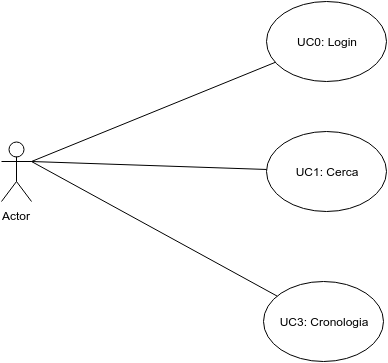

The diagram above was exported from draw.io. Its source (the exported page's mxGraphModel, read from the mxfile embedded in the PNG):
<mxGraphModel dx="1369" dy="750" grid="1" gridSize="10" guides="1" tooltips="1" connect="1" arrows="1" fold="1" page="1" pageScale="1" pageWidth="826" pageHeight="1169" background="#ffffff" math="0" shadow="0">
  <root>
    <mxCell id="0" />
    <mxCell id="1" parent="0" />
    <mxCell id="66e11aaf1f5de8cb-1" value="UC0: Login" style="ellipse;whiteSpace=wrap;html=1;" vertex="1" parent="1">
      <mxGeometry x="355" y="150" width="120" height="80" as="geometry" />
    </mxCell>
    <mxCell id="66e11aaf1f5de8cb-2" value="UC1: Cerca" style="ellipse;whiteSpace=wrap;html=1;" vertex="1" parent="1">
      <mxGeometry x="355" y="280" width="120" height="80" as="geometry" />
    </mxCell>
    <mxCell id="66e11aaf1f5de8cb-3" value="UC3: Cronologia" style="ellipse;whiteSpace=wrap;html=1;" vertex="1" parent="1">
      <mxGeometry x="352" y="430" width="120" height="80" as="geometry" />
    </mxCell>
    <mxCell id="66e11aaf1f5de8cb-4" value="Actor" style="shape=umlActor;verticalLabelPosition=bottom;labelBackgroundColor=#ffffff;verticalAlign=top;html=1;" vertex="1" parent="1">
      <mxGeometry x="90" y="290" width="30" height="60" as="geometry" />
    </mxCell>
    <mxCell id="66e11aaf1f5de8cb-7" value="" style="endArrow=none;html=1;exitX=1;exitY=0.3333333333333333;exitPerimeter=0;" edge="1" parent="1" source="66e11aaf1f5de8cb-4" target="66e11aaf1f5de8cb-1">
      <mxGeometry width="50" height="50" relative="1" as="geometry">
        <mxPoint x="180" y="230" as="sourcePoint" />
        <mxPoint x="230" y="180" as="targetPoint" />
      </mxGeometry>
    </mxCell>
    <mxCell id="66e11aaf1f5de8cb-8" value="" style="endArrow=none;html=1;exitX=1;exitY=0.3333333333333333;exitPerimeter=0;" edge="1" parent="1" source="66e11aaf1f5de8cb-4" target="66e11aaf1f5de8cb-2">
      <mxGeometry x="130" y="220.8345858251654" width="50" height="50" as="geometry">
        <mxPoint x="130" y="320" as="sourcePoint" />
        <mxPoint x="373.78164317980213" y="220.8345858251654" as="targetPoint" />
      </mxGeometry>
    </mxCell>
    <mxCell id="66e11aaf1f5de8cb-9" value="" style="endArrow=none;html=1;exitX=1;exitY=0.3333333333333333;exitPerimeter=0;" edge="1" parent="1" source="66e11aaf1f5de8cb-4" target="66e11aaf1f5de8cb-3">
      <mxGeometry x="140" y="230.8345858251654" width="50" height="50" as="geometry">
        <mxPoint x="130" y="320" as="sourcePoint" />
        <mxPoint x="365.0774138377021" y="327.9687258928036" as="targetPoint" />
      </mxGeometry>
    </mxCell>
  </root>
</mxGraphModel>